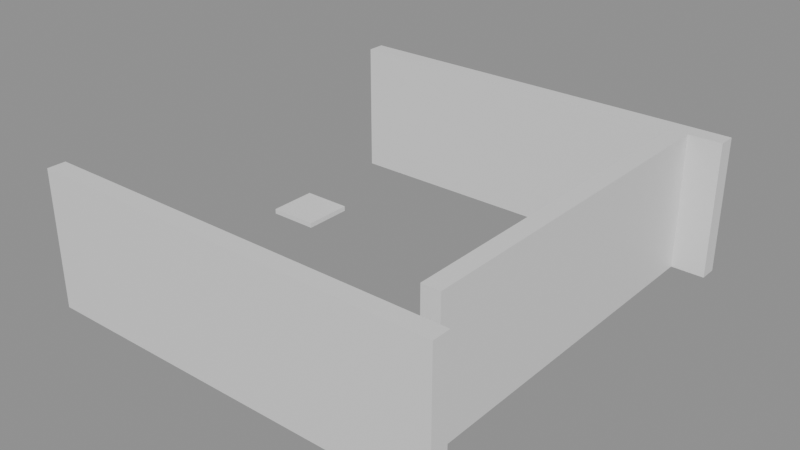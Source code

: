 # Source: building_lego.blend  (saved by Blender 5.0.119; exported with 4.5.12 LTS)
import bpy
from mathutils import Matrix  # noqa: F401  (used for matrix-valued properties, if any)

bpy.ops.wm.read_factory_settings(use_empty=True)
scene = bpy.context.scene
scene.name = 'Scene'

# ---- collections
col_01_paredes_externas = bpy.data.collections.new('01_Paredes_Externas'); scene.collection.children.link(col_01_paredes_externas)
col_02_paredes_internas = bpy.data.collections.new('02_Paredes_Internas'); scene.collection.children.link(col_02_paredes_internas)
col_03_pisos_escadas = bpy.data.collections.new('03_Pisos_Escadas'); scene.collection.children.link(col_03_pisos_escadas)
col_04_moveis_decoracoes = bpy.data.collections.new('04_Moveis_Decoracoes'); scene.collection.children.link(col_04_moveis_decoracoes)

# ---- materials (node trees are filled in below, after node groups)
mat_mat_parede_externa = bpy.data.materials.new('Mat_Parede_Externa')
mat_mat_parede_interna = bpy.data.materials.new('Mat_Parede_Interna')
mat_mat_pisos = bpy.data.materials.new('Mat_Pisos')
mat_mat_moveis = bpy.data.materials.new('Mat_Moveis')

# ---- material node trees
mat_mat_parede_externa.use_nodes = True; mat_mat_parede_externa.node_tree.nodes.clear()
_N = mat_mat_parede_externa.node_tree.nodes; _L = mat_mat_parede_externa.node_tree.links
n0 = _N.new('ShaderNodeBsdfPrincipled'); n0.name = 'BSDF - Pré-fundamentado'; n0.location = (-200, 100)
n1 = _N.new('ShaderNodeOutputMaterial'); n1.name = 'Saída de material'; n1.location = (200, 100)
_L.new(n0.outputs[0], n1.inputs[0])
n1.is_active_output = True
mat_mat_parede_interna.use_nodes = True; mat_mat_parede_interna.node_tree.nodes.clear()
_N = mat_mat_parede_interna.node_tree.nodes; _L = mat_mat_parede_interna.node_tree.links
n0 = _N.new('ShaderNodeBsdfPrincipled'); n0.name = 'BSDF - Pré-fundamentado'; n0.location = (-200, 100)
n1 = _N.new('ShaderNodeOutputMaterial'); n1.name = 'Saída de material'; n1.location = (200, 100)
_L.new(n0.outputs[0], n1.inputs[0])
n1.is_active_output = True
mat_mat_pisos.use_nodes = True; mat_mat_pisos.node_tree.nodes.clear()
_N = mat_mat_pisos.node_tree.nodes; _L = mat_mat_pisos.node_tree.links
n0 = _N.new('ShaderNodeBsdfPrincipled'); n0.name = 'BSDF - Pré-fundamentado'; n0.location = (-200, 100)
n1 = _N.new('ShaderNodeOutputMaterial'); n1.name = 'Saída de material'; n1.location = (200, 100)
_L.new(n0.outputs[0], n1.inputs[0])
n1.is_active_output = True
mat_mat_moveis.use_nodes = True; mat_mat_moveis.node_tree.nodes.clear()
_N = mat_mat_moveis.node_tree.nodes; _L = mat_mat_moveis.node_tree.links
n0 = _N.new('ShaderNodeBsdfPrincipled'); n0.name = 'BSDF - Pré-fundamentado'; n0.location = (-200, 100)
n1 = _N.new('ShaderNodeOutputMaterial'); n1.name = 'Saída de material'; n1.location = (200, 100)
_L.new(n0.outputs[0], n1.inputs[0])
n1.is_active_output = True

# ---- meshes
me_bloco_dungeon_wall_4880_2111_z0 = bpy.data.meshes.new('Bloco_dungeon_wall_4880_2111_z0')
me_bloco_dungeon_wall_4880_2111_z0.from_pydata([(-0.5, -0.175, -1.32), (0.5, -0.175, -1.32), (0.5, 0.175, -1.32), (-0.5, 0.175, -1.32), (-0.5, -0.175, 1.32), (0.5, -0.175, 1.32), (0.5, 0.175, 1.32), (-0.5, 0.175, 1.32)], [], [(0, 1, 2, 3), (4, 7, 6, 5), (0, 4, 5, 1), (2, 6, 7, 3), (0, 3, 7, 4), (1, 5, 6, 2)])
me_bloco_dungeon_wall_4880_2111_z0.materials.append(mat_mat_parede_externa)
me_bloco_dungeon_wall_4880_2111_z0.update()
me_bloco_dungeon_wall_4881_2111_z0 = bpy.data.meshes.new('Bloco_dungeon_wall_4881_2111_z0')
me_bloco_dungeon_wall_4881_2111_z0.from_pydata([(-0.5, -0.175, -1.32), (0.5, -0.175, -1.32), (0.5, 0.175, -1.32), (-0.5, 0.175, -1.32), (-0.5, -0.175, 1.32), (0.5, -0.175, 1.32), (0.5, 0.175, 1.32), (-0.5, 0.175, 1.32)], [], [(0, 1, 2, 3), (4, 7, 6, 5), (0, 4, 5, 1), (2, 6, 7, 3), (0, 3, 7, 4), (1, 5, 6, 2)])
me_bloco_dungeon_wall_4881_2111_z0.materials.append(mat_mat_parede_externa)
me_bloco_dungeon_wall_4881_2111_z0.update()
me_bloco_dungeon_wall_4882_2111_z0 = bpy.data.meshes.new('Bloco_dungeon_wall_4882_2111_z0')
me_bloco_dungeon_wall_4882_2111_z0.from_pydata([(-0.5, -0.175, -1.32), (0.5, -0.175, -1.32), (0.5, 0.175, -1.32), (-0.5, 0.175, -1.32), (-0.5, -0.175, 1.32), (0.5, -0.175, 1.32), (0.5, 0.175, 1.32), (-0.5, 0.175, 1.32)], [], [(0, 1, 2, 3), (4, 7, 6, 5), (0, 4, 5, 1), (2, 6, 7, 3), (0, 3, 7, 4), (1, 5, 6, 2)])
me_bloco_dungeon_wall_4882_2111_z0.materials.append(mat_mat_parede_externa)
me_bloco_dungeon_wall_4882_2111_z0.update()
me_bloco_dungeon_wall_4883_2111_z0 = bpy.data.meshes.new('Bloco_dungeon_wall_4883_2111_z0')
me_bloco_dungeon_wall_4883_2111_z0.from_pydata([(-0.5, -0.175, -1.32), (0.5, -0.175, -1.32), (0.5, 0.175, -1.32), (-0.5, 0.175, -1.32), (-0.5, -0.175, 1.32), (0.5, -0.175, 1.32), (0.5, 0.175, 1.32), (-0.5, 0.175, 1.32)], [], [(0, 1, 2, 3), (4, 7, 6, 5), (0, 4, 5, 1), (2, 6, 7, 3), (0, 3, 7, 4), (1, 5, 6, 2)])
me_bloco_dungeon_wall_4883_2111_z0.materials.append(mat_mat_parede_externa)
me_bloco_dungeon_wall_4883_2111_z0.update()
me_bloco_dungeon_wall_4884_2111_z0 = bpy.data.meshes.new('Bloco_dungeon_wall_4884_2111_z0')
me_bloco_dungeon_wall_4884_2111_z0.from_pydata([(-0.5, -0.175, -1.32), (0.5, -0.175, -1.32), (0.5, 0.175, -1.32), (-0.5, 0.175, -1.32), (-0.5, -0.175, 1.32), (0.5, -0.175, 1.32), (0.5, 0.175, 1.32), (-0.5, 0.175, 1.32)], [], [(0, 1, 2, 3), (4, 7, 6, 5), (0, 4, 5, 1), (2, 6, 7, 3), (0, 3, 7, 4), (1, 5, 6, 2)])
me_bloco_dungeon_wall_4884_2111_z0.materials.append(mat_mat_parede_externa)
me_bloco_dungeon_wall_4884_2111_z0.update()
me_bloco_dungeon_wall_4885_2111_z0 = bpy.data.meshes.new('Bloco_dungeon_wall_4885_2111_z0')
me_bloco_dungeon_wall_4885_2111_z0.from_pydata([(-0.5, -0.175, -1.32), (0.5, -0.175, -1.32), (0.5, 0.175, -1.32), (-0.5, 0.175, -1.32), (-0.5, -0.175, 1.32), (0.5, -0.175, 1.32), (0.5, 0.175, 1.32), (-0.5, 0.175, 1.32)], [], [(0, 1, 2, 3), (4, 7, 6, 5), (0, 4, 5, 1), (2, 6, 7, 3), (0, 3, 7, 4), (1, 5, 6, 2)])
me_bloco_dungeon_wall_4885_2111_z0.materials.append(mat_mat_parede_externa)
me_bloco_dungeon_wall_4885_2111_z0.update()
me_bloco_dungeon_wall_4886_2111_z0 = bpy.data.meshes.new('Bloco_dungeon_wall_4886_2111_z0')
me_bloco_dungeon_wall_4886_2111_z0.from_pydata([(-0.5, -0.175, -1.32), (0.5, -0.175, -1.32), (0.5, 0.175, -1.32), (-0.5, 0.175, -1.32), (-0.5, -0.175, 1.32), (0.5, -0.175, 1.32), (0.5, 0.175, 1.32), (-0.5, 0.175, 1.32)], [], [(0, 1, 2, 3), (4, 7, 6, 5), (0, 4, 5, 1), (2, 6, 7, 3), (0, 3, 7, 4), (1, 5, 6, 2)])
me_bloco_dungeon_wall_4886_2111_z0.materials.append(mat_mat_parede_externa)
me_bloco_dungeon_wall_4886_2111_z0.update()
me_bloco_dungeon_wall_4887_2111_z0 = bpy.data.meshes.new('Bloco_dungeon_wall_4887_2111_z0')
me_bloco_dungeon_wall_4887_2111_z0.from_pydata([(-0.5, -0.175, -1.32), (0.5, -0.175, -1.32), (0.5, 0.175, -1.32), (-0.5, 0.175, -1.32), (-0.5, -0.175, 1.32), (0.5, -0.175, 1.32), (0.5, 0.175, 1.32), (-0.5, 0.175, 1.32)], [], [(0, 1, 2, 3), (4, 7, 6, 5), (0, 4, 5, 1), (2, 6, 7, 3), (0, 3, 7, 4), (1, 5, 6, 2)])
me_bloco_dungeon_wall_4887_2111_z0.materials.append(mat_mat_parede_externa)
me_bloco_dungeon_wall_4887_2111_z0.update()
me_bloco_dungeon_wall_4880_2119_z0 = bpy.data.meshes.new('Bloco_dungeon_wall_4880_2119_z0')
me_bloco_dungeon_wall_4880_2119_z0.from_pydata([(-0.5, -0.175, -1.32), (0.5, -0.175, -1.32), (0.5, 0.175, -1.32), (-0.5, 0.175, -1.32), (-0.5, -0.175, 1.32), (0.5, -0.175, 1.32), (0.5, 0.175, 1.32), (-0.5, 0.175, 1.32)], [], [(0, 1, 2, 3), (4, 7, 6, 5), (0, 4, 5, 1), (2, 6, 7, 3), (0, 3, 7, 4), (1, 5, 6, 2)])
me_bloco_dungeon_wall_4880_2119_z0.materials.append(mat_mat_parede_externa)
me_bloco_dungeon_wall_4880_2119_z0.update()
me_bloco_dungeon_wall_4881_2119_z0 = bpy.data.meshes.new('Bloco_dungeon_wall_4881_2119_z0')
me_bloco_dungeon_wall_4881_2119_z0.from_pydata([(-0.5, -0.175, -1.32), (0.5, -0.175, -1.32), (0.5, 0.175, -1.32), (-0.5, 0.175, -1.32), (-0.5, -0.175, 1.32), (0.5, -0.175, 1.32), (0.5, 0.175, 1.32), (-0.5, 0.175, 1.32)], [], [(0, 1, 2, 3), (4, 7, 6, 5), (0, 4, 5, 1), (2, 6, 7, 3), (0, 3, 7, 4), (1, 5, 6, 2)])
me_bloco_dungeon_wall_4881_2119_z0.materials.append(mat_mat_parede_externa)
me_bloco_dungeon_wall_4881_2119_z0.update()
me_bloco_dungeon_wall_4882_2119_z0 = bpy.data.meshes.new('Bloco_dungeon_wall_4882_2119_z0')
me_bloco_dungeon_wall_4882_2119_z0.from_pydata([(-0.5, -0.175, -1.32), (0.5, -0.175, -1.32), (0.5, 0.175, -1.32), (-0.5, 0.175, -1.32), (-0.5, -0.175, 1.32), (0.5, -0.175, 1.32), (0.5, 0.175, 1.32), (-0.5, 0.175, 1.32)], [], [(0, 1, 2, 3), (4, 7, 6, 5), (0, 4, 5, 1), (2, 6, 7, 3), (0, 3, 7, 4), (1, 5, 6, 2)])
me_bloco_dungeon_wall_4882_2119_z0.materials.append(mat_mat_parede_externa)
me_bloco_dungeon_wall_4882_2119_z0.update()
me_bloco_dungeon_wall_4883_2119_z0 = bpy.data.meshes.new('Bloco_dungeon_wall_4883_2119_z0')
me_bloco_dungeon_wall_4883_2119_z0.from_pydata([(-0.5, -0.175, -1.32), (0.5, -0.175, -1.32), (0.5, 0.175, -1.32), (-0.5, 0.175, -1.32), (-0.5, -0.175, 1.32), (0.5, -0.175, 1.32), (0.5, 0.175, 1.32), (-0.5, 0.175, 1.32)], [], [(0, 1, 2, 3), (4, 7, 6, 5), (0, 4, 5, 1), (2, 6, 7, 3), (0, 3, 7, 4), (1, 5, 6, 2)])
me_bloco_dungeon_wall_4883_2119_z0.materials.append(mat_mat_parede_externa)
me_bloco_dungeon_wall_4883_2119_z0.update()
me_bloco_dungeon_wall_4884_2119_z0 = bpy.data.meshes.new('Bloco_dungeon_wall_4884_2119_z0')
me_bloco_dungeon_wall_4884_2119_z0.from_pydata([(-0.5, -0.175, -1.32), (0.5, -0.175, -1.32), (0.5, 0.175, -1.32), (-0.5, 0.175, -1.32), (-0.5, -0.175, 1.32), (0.5, -0.175, 1.32), (0.5, 0.175, 1.32), (-0.5, 0.175, 1.32)], [], [(0, 1, 2, 3), (4, 7, 6, 5), (0, 4, 5, 1), (2, 6, 7, 3), (0, 3, 7, 4), (1, 5, 6, 2)])
me_bloco_dungeon_wall_4884_2119_z0.materials.append(mat_mat_parede_externa)
me_bloco_dungeon_wall_4884_2119_z0.update()
me_bloco_dungeon_wall_4885_2119_z0 = bpy.data.meshes.new('Bloco_dungeon_wall_4885_2119_z0')
me_bloco_dungeon_wall_4885_2119_z0.from_pydata([(-0.5, -0.175, -1.32), (0.5, -0.175, -1.32), (0.5, 0.175, -1.32), (-0.5, 0.175, -1.32), (-0.5, -0.175, 1.32), (0.5, -0.175, 1.32), (0.5, 0.175, 1.32), (-0.5, 0.175, 1.32)], [], [(0, 1, 2, 3), (4, 7, 6, 5), (0, 4, 5, 1), (2, 6, 7, 3), (0, 3, 7, 4), (1, 5, 6, 2)])
me_bloco_dungeon_wall_4885_2119_z0.materials.append(mat_mat_parede_externa)
me_bloco_dungeon_wall_4885_2119_z0.update()
me_bloco_dungeon_wall_4886_2119_z0 = bpy.data.meshes.new('Bloco_dungeon_wall_4886_2119_z0')
me_bloco_dungeon_wall_4886_2119_z0.from_pydata([(-0.5, -0.175, -1.32), (0.5, -0.175, -1.32), (0.5, 0.175, -1.32), (-0.5, 0.175, -1.32), (-0.5, -0.175, 1.32), (0.5, -0.175, 1.32), (0.5, 0.175, 1.32), (-0.5, 0.175, 1.32)], [], [(0, 1, 2, 3), (4, 7, 6, 5), (0, 4, 5, 1), (2, 6, 7, 3), (0, 3, 7, 4), (1, 5, 6, 2)])
me_bloco_dungeon_wall_4886_2119_z0.materials.append(mat_mat_parede_externa)
me_bloco_dungeon_wall_4886_2119_z0.update()
me_bloco_dungeon_wall_4887_2119_z0 = bpy.data.meshes.new('Bloco_dungeon_wall_4887_2119_z0')
me_bloco_dungeon_wall_4887_2119_z0.from_pydata([(-0.5, -0.175, -1.32), (0.5, -0.175, -1.32), (0.5, 0.175, -1.32), (-0.5, 0.175, -1.32), (-0.5, -0.175, 1.32), (0.5, -0.175, 1.32), (0.5, 0.175, 1.32), (-0.5, 0.175, 1.32)], [], [(0, 1, 2, 3), (4, 7, 6, 5), (0, 4, 5, 1), (2, 6, 7, 3), (0, 3, 7, 4), (1, 5, 6, 2)])
me_bloco_dungeon_wall_4887_2119_z0.materials.append(mat_mat_parede_externa)
me_bloco_dungeon_wall_4887_2119_z0.update()
me_bloco_dungeon_wall_4887_2112_z0 = bpy.data.meshes.new('Bloco_dungeon_wall_4887_2112_z0')
me_bloco_dungeon_wall_4887_2112_z0.from_pydata([(-0.175, -0.5, -1.32), (0.175, -0.5, -1.32), (0.175, 0.5, -1.32), (-0.175, 0.5, -1.32), (-0.175, -0.5, 1.32), (0.175, -0.5, 1.32), (0.175, 0.5, 1.32), (-0.175, 0.5, 1.32)], [], [(0, 1, 2, 3), (4, 7, 6, 5), (0, 4, 5, 1), (2, 6, 7, 3), (0, 3, 7, 4), (1, 5, 6, 2)])
me_bloco_dungeon_wall_4887_2112_z0.materials.append(mat_mat_parede_externa)
me_bloco_dungeon_wall_4887_2112_z0.update()
me_bloco_dungeon_wall_4887_2113_z0 = bpy.data.meshes.new('Bloco_dungeon_wall_4887_2113_z0')
me_bloco_dungeon_wall_4887_2113_z0.from_pydata([(-0.175, -0.5, -1.32), (0.175, -0.5, -1.32), (0.175, 0.5, -1.32), (-0.175, 0.5, -1.32), (-0.175, -0.5, 1.32), (0.175, -0.5, 1.32), (0.175, 0.5, 1.32), (-0.175, 0.5, 1.32)], [], [(0, 1, 2, 3), (4, 7, 6, 5), (0, 4, 5, 1), (2, 6, 7, 3), (0, 3, 7, 4), (1, 5, 6, 2)])
me_bloco_dungeon_wall_4887_2113_z0.materials.append(mat_mat_parede_externa)
me_bloco_dungeon_wall_4887_2113_z0.update()
me_bloco_dungeon_wall_4887_2114_z0 = bpy.data.meshes.new('Bloco_dungeon_wall_4887_2114_z0')
me_bloco_dungeon_wall_4887_2114_z0.from_pydata([(-0.175, -0.5, -1.32), (0.175, -0.5, -1.32), (0.175, 0.5, -1.32), (-0.175, 0.5, -1.32), (-0.175, -0.5, 1.32), (0.175, -0.5, 1.32), (0.175, 0.5, 1.32), (-0.175, 0.5, 1.32)], [], [(0, 1, 2, 3), (4, 7, 6, 5), (0, 4, 5, 1), (2, 6, 7, 3), (0, 3, 7, 4), (1, 5, 6, 2)])
me_bloco_dungeon_wall_4887_2114_z0.materials.append(mat_mat_parede_externa)
me_bloco_dungeon_wall_4887_2114_z0.update()
me_bloco_dungeon_wall_4887_2115_z0 = bpy.data.meshes.new('Bloco_dungeon_wall_4887_2115_z0')
me_bloco_dungeon_wall_4887_2115_z0.from_pydata([(-0.175, -0.5, -1.32), (0.175, -0.5, -1.32), (0.175, 0.5, -1.32), (-0.175, 0.5, -1.32), (-0.175, -0.5, 1.32), (0.175, -0.5, 1.32), (0.175, 0.5, 1.32), (-0.175, 0.5, 1.32)], [], [(0, 1, 2, 3), (4, 7, 6, 5), (0, 4, 5, 1), (2, 6, 7, 3), (0, 3, 7, 4), (1, 5, 6, 2)])
me_bloco_dungeon_wall_4887_2115_z0.materials.append(mat_mat_parede_externa)
me_bloco_dungeon_wall_4887_2115_z0.update()
me_bloco_dungeon_wall_4887_2116_z0 = bpy.data.meshes.new('Bloco_dungeon_wall_4887_2116_z0')
me_bloco_dungeon_wall_4887_2116_z0.from_pydata([(-0.175, -0.5, -1.32), (0.175, -0.5, -1.32), (0.175, 0.5, -1.32), (-0.175, 0.5, -1.32), (-0.175, -0.5, 1.32), (0.175, -0.5, 1.32), (0.175, 0.5, 1.32), (-0.175, 0.5, 1.32)], [], [(0, 1, 2, 3), (4, 7, 6, 5), (0, 4, 5, 1), (2, 6, 7, 3), (0, 3, 7, 4), (1, 5, 6, 2)])
me_bloco_dungeon_wall_4887_2116_z0.materials.append(mat_mat_parede_externa)
me_bloco_dungeon_wall_4887_2116_z0.update()
me_bloco_dungeon_wall_4887_2117_z0 = bpy.data.meshes.new('Bloco_dungeon_wall_4887_2117_z0')
me_bloco_dungeon_wall_4887_2117_z0.from_pydata([(-0.175, -0.5, -1.32), (0.175, -0.5, -1.32), (0.175, 0.5, -1.32), (-0.175, 0.5, -1.32), (-0.175, -0.5, 1.32), (0.175, -0.5, 1.32), (0.175, 0.5, 1.32), (-0.175, 0.5, 1.32)], [], [(0, 1, 2, 3), (4, 7, 6, 5), (0, 4, 5, 1), (2, 6, 7, 3), (0, 3, 7, 4), (1, 5, 6, 2)])
me_bloco_dungeon_wall_4887_2117_z0.materials.append(mat_mat_parede_externa)
me_bloco_dungeon_wall_4887_2117_z0.update()
me_bloco_dungeon_wall_4887_2118_z0 = bpy.data.meshes.new('Bloco_dungeon_wall_4887_2118_z0')
me_bloco_dungeon_wall_4887_2118_z0.from_pydata([(-0.175, -0.5, -1.32), (0.175, -0.5, -1.32), (0.175, 0.5, -1.32), (-0.175, 0.5, -1.32), (-0.175, -0.5, 1.32), (0.175, -0.5, 1.32), (0.175, 0.5, 1.32), (-0.175, 0.5, 1.32)], [], [(0, 1, 2, 3), (4, 7, 6, 5), (0, 4, 5, 1), (2, 6, 7, 3), (0, 3, 7, 4), (1, 5, 6, 2)])
me_bloco_dungeon_wall_4887_2118_z0.materials.append(mat_mat_parede_externa)
me_bloco_dungeon_wall_4887_2118_z0.update()
me_bloco_shackles_4885_2112_z9 = bpy.data.meshes.new('Bloco_shackles_4885_2112_z9')
me_bloco_shackles_4885_2112_z9.from_pydata([(-0.5, -0.175, -0.18), (0.5, -0.175, -0.18), (0.5, 0.175, -0.18), (-0.5, 0.175, -0.18), (-0.5, -0.175, 0.18), (0.5, -0.175, 0.18), (0.5, 0.175, 0.18), (-0.5, 0.175, 0.18)], [], [(0, 1, 2, 3), (4, 7, 6, 5), (0, 4, 5, 1), (2, 6, 7, 3), (0, 3, 7, 4), (1, 5, 6, 2)])
me_bloco_shackles_4885_2112_z9.materials.append(mat_mat_parede_interna)
me_bloco_shackles_4885_2112_z9.update()
me_piso_floor_spikes_4880_2116_z0 = bpy.data.meshes.new('Piso_floor_spikes_4880_2116_z0')
me_piso_floor_spikes_4880_2116_z0.from_pydata([(-0.5, -0.5, -0.05), (0.5, -0.5, -0.05), (0.5, 0.5, -0.05), (-0.5, 0.5, -0.05), (-0.5, -0.5, 0.05), (0.5, -0.5, 0.05), (0.5, 0.5, 0.05), (-0.5, 0.5, 0.05)], [], [(0, 1, 2, 3), (4, 7, 6, 5), (0, 4, 5, 1), (2, 6, 7, 3), (0, 3, 7, 4), (1, 5, 6, 2)])
me_piso_floor_spikes_4880_2116_z0.materials.append(mat_mat_pisos)
me_piso_floor_spikes_4880_2116_z0.update()
me_movel_skeleton_with_meat_4883_2112_z0 = bpy.data.meshes.new('Movel_skeleton_with_meat_4883_2112_z0')
me_movel_skeleton_with_meat_4883_2112_z0.from_pydata([(-0.4, -0.4, -0.3), (0.4, -0.4, -0.3), (0.4, 0.4, -0.3), (-0.4, 0.4, -0.3), (-0.4, -0.4, 0.3), (0.4, -0.4, 0.3), (0.4, 0.4, 0.3), (-0.4, 0.4, 0.3)], [], [(0, 1, 2, 3), (4, 7, 6, 5), (0, 4, 5, 1), (2, 6, 7, 3), (0, 3, 7, 4), (1, 5, 6, 2)])
me_movel_skeleton_with_meat_4883_2112_z0.materials.append(mat_mat_moveis)
me_movel_skeleton_with_meat_4883_2112_z0.update()
me_movel_pile_of_garbage_4884_2112_z0 = bpy.data.meshes.new('Movel_pile_of_garbage_4884_2112_z0')
me_movel_pile_of_garbage_4884_2112_z0.from_pydata([(-0.4, -0.4, -0.06), (0.4, -0.4, -0.06), (0.4, 0.4, -0.06), (-0.4, 0.4, -0.06), (-0.4, -0.4, 0.06), (0.4, -0.4, 0.06), (0.4, 0.4, 0.06), (-0.4, 0.4, 0.06)], [], [(0, 1, 2, 3), (4, 7, 6, 5), (0, 4, 5, 1), (2, 6, 7, 3), (0, 3, 7, 4), (1, 5, 6, 2)])
me_movel_pile_of_garbage_4884_2112_z0.materials.append(mat_mat_moveis)
me_movel_pile_of_garbage_4884_2112_z0.update()
me_movel_garbage_4881_2113_z0 = bpy.data.meshes.new('Movel_garbage_4881_2113_z0')
me_movel_garbage_4881_2113_z0.from_pydata([(-0.4, -0.4, -0.06), (0.4, -0.4, -0.06), (0.4, 0.4, -0.06), (-0.4, 0.4, -0.06), (-0.4, -0.4, 0.06), (0.4, -0.4, 0.06), (0.4, 0.4, 0.06), (-0.4, 0.4, 0.06)], [], [(0, 1, 2, 3), (4, 7, 6, 5), (0, 4, 5, 1), (2, 6, 7, 3), (0, 3, 7, 4), (1, 5, 6, 2)])
me_movel_garbage_4881_2113_z0.materials.append(mat_mat_moveis)
me_movel_garbage_4881_2113_z0.update()
me_movel_garbage_4882_2113_z0 = bpy.data.meshes.new('Movel_garbage_4882_2113_z0')
me_movel_garbage_4882_2113_z0.from_pydata([(-0.4, -0.4, -0.06), (0.4, -0.4, -0.06), (0.4, 0.4, -0.06), (-0.4, 0.4, -0.06), (-0.4, -0.4, 0.06), (0.4, -0.4, 0.06), (0.4, 0.4, 0.06), (-0.4, 0.4, 0.06)], [], [(0, 1, 2, 3), (4, 7, 6, 5), (0, 4, 5, 1), (2, 6, 7, 3), (0, 3, 7, 4), (1, 5, 6, 2)])
me_movel_garbage_4882_2113_z0.materials.append(mat_mat_moveis)
me_movel_garbage_4882_2113_z0.update()
me_movel_garbage_4884_2113_z0 = bpy.data.meshes.new('Movel_garbage_4884_2113_z0')
me_movel_garbage_4884_2113_z0.from_pydata([(-0.4, -0.4, -0.06), (0.4, -0.4, -0.06), (0.4, 0.4, -0.06), (-0.4, 0.4, -0.06), (-0.4, -0.4, 0.06), (0.4, -0.4, 0.06), (0.4, 0.4, 0.06), (-0.4, 0.4, 0.06)], [], [(0, 1, 2, 3), (4, 7, 6, 5), (0, 4, 5, 1), (2, 6, 7, 3), (0, 3, 7, 4), (1, 5, 6, 2)])
me_movel_garbage_4884_2113_z0.materials.append(mat_mat_moveis)
me_movel_garbage_4884_2113_z0.update()
me_movel_garbage_4885_2113_z0 = bpy.data.meshes.new('Movel_garbage_4885_2113_z0')
me_movel_garbage_4885_2113_z0.from_pydata([(-0.4, -0.4, -0.06), (0.4, -0.4, -0.06), (0.4, 0.4, -0.06), (-0.4, 0.4, -0.06), (-0.4, -0.4, 0.06), (0.4, -0.4, 0.06), (0.4, 0.4, 0.06), (-0.4, 0.4, 0.06)], [], [(0, 1, 2, 3), (4, 7, 6, 5), (0, 4, 5, 1), (2, 6, 7, 3), (0, 3, 7, 4), (1, 5, 6, 2)])
me_movel_garbage_4885_2113_z0.materials.append(mat_mat_moveis)
me_movel_garbage_4885_2113_z0.update()

# ---- objects
ob_parede_externa_norte_y2111_x4880_4887 = bpy.data.objects.new('Parede_Externa_Norte_Y2111_X4880_4887', None)
ob_bloco_dungeon_wall_4880_2111_z0 = bpy.data.objects.new('Bloco_dungeon_wall_4880_2111_z0', me_bloco_dungeon_wall_4880_2111_z0)
ob_bloco_dungeon_wall_4881_2111_z0 = bpy.data.objects.new('Bloco_dungeon_wall_4881_2111_z0', me_bloco_dungeon_wall_4881_2111_z0)
ob_bloco_dungeon_wall_4882_2111_z0 = bpy.data.objects.new('Bloco_dungeon_wall_4882_2111_z0', me_bloco_dungeon_wall_4882_2111_z0)
ob_bloco_dungeon_wall_4883_2111_z0 = bpy.data.objects.new('Bloco_dungeon_wall_4883_2111_z0', me_bloco_dungeon_wall_4883_2111_z0)
ob_bloco_dungeon_wall_4884_2111_z0 = bpy.data.objects.new('Bloco_dungeon_wall_4884_2111_z0', me_bloco_dungeon_wall_4884_2111_z0)
ob_bloco_dungeon_wall_4885_2111_z0 = bpy.data.objects.new('Bloco_dungeon_wall_4885_2111_z0', me_bloco_dungeon_wall_4885_2111_z0)
ob_bloco_dungeon_wall_4886_2111_z0 = bpy.data.objects.new('Bloco_dungeon_wall_4886_2111_z0', me_bloco_dungeon_wall_4886_2111_z0)
ob_bloco_dungeon_wall_4887_2111_z0 = bpy.data.objects.new('Bloco_dungeon_wall_4887_2111_z0', me_bloco_dungeon_wall_4887_2111_z0)
ob_parede_externa_sul_y2119_x4880_4887 = bpy.data.objects.new('Parede_Externa_Sul_Y2119_X4880_4887', None)
ob_bloco_dungeon_wall_4880_2119_z0 = bpy.data.objects.new('Bloco_dungeon_wall_4880_2119_z0', me_bloco_dungeon_wall_4880_2119_z0)
ob_bloco_dungeon_wall_4881_2119_z0 = bpy.data.objects.new('Bloco_dungeon_wall_4881_2119_z0', me_bloco_dungeon_wall_4881_2119_z0)
ob_bloco_dungeon_wall_4882_2119_z0 = bpy.data.objects.new('Bloco_dungeon_wall_4882_2119_z0', me_bloco_dungeon_wall_4882_2119_z0)
ob_bloco_dungeon_wall_4883_2119_z0 = bpy.data.objects.new('Bloco_dungeon_wall_4883_2119_z0', me_bloco_dungeon_wall_4883_2119_z0)
ob_bloco_dungeon_wall_4884_2119_z0 = bpy.data.objects.new('Bloco_dungeon_wall_4884_2119_z0', me_bloco_dungeon_wall_4884_2119_z0)
ob_bloco_dungeon_wall_4885_2119_z0 = bpy.data.objects.new('Bloco_dungeon_wall_4885_2119_z0', me_bloco_dungeon_wall_4885_2119_z0)
ob_bloco_dungeon_wall_4886_2119_z0 = bpy.data.objects.new('Bloco_dungeon_wall_4886_2119_z0', me_bloco_dungeon_wall_4886_2119_z0)
ob_bloco_dungeon_wall_4887_2119_z0 = bpy.data.objects.new('Bloco_dungeon_wall_4887_2119_z0', me_bloco_dungeon_wall_4887_2119_z0)
ob_parede_externa_leste_x4887_y2112_2118 = bpy.data.objects.new('Parede_Externa_Leste_X4887_Y2112_2118', None)
ob_bloco_dungeon_wall_4887_2112_z0 = bpy.data.objects.new('Bloco_dungeon_wall_4887_2112_z0', me_bloco_dungeon_wall_4887_2112_z0)
ob_bloco_dungeon_wall_4887_2113_z0 = bpy.data.objects.new('Bloco_dungeon_wall_4887_2113_z0', me_bloco_dungeon_wall_4887_2113_z0)
ob_bloco_dungeon_wall_4887_2114_z0 = bpy.data.objects.new('Bloco_dungeon_wall_4887_2114_z0', me_bloco_dungeon_wall_4887_2114_z0)
ob_bloco_dungeon_wall_4887_2115_z0 = bpy.data.objects.new('Bloco_dungeon_wall_4887_2115_z0', me_bloco_dungeon_wall_4887_2115_z0)
ob_bloco_dungeon_wall_4887_2116_z0 = bpy.data.objects.new('Bloco_dungeon_wall_4887_2116_z0', me_bloco_dungeon_wall_4887_2116_z0)
ob_bloco_dungeon_wall_4887_2117_z0 = bpy.data.objects.new('Bloco_dungeon_wall_4887_2117_z0', me_bloco_dungeon_wall_4887_2117_z0)
ob_bloco_dungeon_wall_4887_2118_z0 = bpy.data.objects.new('Bloco_dungeon_wall_4887_2118_z0', me_bloco_dungeon_wall_4887_2118_z0)
ob_parede_interna_ew_02_y2112_x4885_4885 = bpy.data.objects.new('Parede_Interna_EW_02_Y2112_X4885_4885', None)
ob_bloco_shackles_4885_2112_z9 = bpy.data.objects.new('Bloco_shackles_4885_2112_z9', me_bloco_shackles_4885_2112_z9)
ob_pisos_lajes = bpy.data.objects.new('Pisos_Lajes', None)
ob_piso_floor_spikes_4880_2116_z0 = bpy.data.objects.new('Piso_floor_spikes_4880_2116_z0', me_piso_floor_spikes_4880_2116_z0)
ob_moveis_decoracoes = bpy.data.objects.new('Moveis_Decoracoes', None)
ob_movel_skeleton_with_meat_4883_2112_z0 = bpy.data.objects.new('Movel_skeleton_with_meat_4883_2112_z0', me_movel_skeleton_with_meat_4883_2112_z0)
ob_movel_pile_of_garbage_4884_2112_z0 = bpy.data.objects.new('Movel_pile_of_garbage_4884_2112_z0', me_movel_pile_of_garbage_4884_2112_z0)
ob_movel_garbage_4881_2113_z0 = bpy.data.objects.new('Movel_garbage_4881_2113_z0', me_movel_garbage_4881_2113_z0)
ob_movel_garbage_4882_2113_z0 = bpy.data.objects.new('Movel_garbage_4882_2113_z0', me_movel_garbage_4882_2113_z0)
ob_movel_garbage_4884_2113_z0 = bpy.data.objects.new('Movel_garbage_4884_2113_z0', me_movel_garbage_4884_2113_z0)
ob_movel_garbage_4885_2113_z0 = bpy.data.objects.new('Movel_garbage_4885_2113_z0', me_movel_garbage_4885_2113_z0)

# ---- transforms, parenting, visibility, modifiers, constraints
ob_parede_externa_norte_y2111_x4880_4887.location = (0.0, -4.0, 0.0)
ob_parede_externa_norte_y2111_x4880_4887.empty_display_type = 'CUBE'
ob_bloco_dungeon_wall_4880_2111_z0.parent = ob_parede_externa_norte_y2111_x4880_4887
ob_bloco_dungeon_wall_4880_2111_z0.matrix_parent_inverse = Matrix(((1.0, -0.0, 0.0, -0.0), (-0.0, 1.0, -0.0, 4.0), (0.0, -0.0, 1.0, -0.0), (-0.0, 0.0, -0.0, 1.0)))
ob_bloco_dungeon_wall_4880_2111_z0.location = (-3.5, -4.325, 1.32)
ob_bloco_dungeon_wall_4881_2111_z0.parent = ob_parede_externa_norte_y2111_x4880_4887
ob_bloco_dungeon_wall_4881_2111_z0.matrix_parent_inverse = Matrix(((1.0, -0.0, 0.0, -0.0), (-0.0, 1.0, -0.0, 4.0), (0.0, -0.0, 1.0, -0.0), (-0.0, 0.0, -0.0, 1.0)))
ob_bloco_dungeon_wall_4881_2111_z0.location = (-2.5, -4.325, 1.32)
ob_bloco_dungeon_wall_4882_2111_z0.parent = ob_parede_externa_norte_y2111_x4880_4887
ob_bloco_dungeon_wall_4882_2111_z0.matrix_parent_inverse = Matrix(((1.0, -0.0, 0.0, -0.0), (-0.0, 1.0, -0.0, 4.0), (0.0, -0.0, 1.0, -0.0), (-0.0, 0.0, -0.0, 1.0)))
ob_bloco_dungeon_wall_4882_2111_z0.location = (-1.5, -4.325, 1.32)
ob_bloco_dungeon_wall_4883_2111_z0.parent = ob_parede_externa_norte_y2111_x4880_4887
ob_bloco_dungeon_wall_4883_2111_z0.matrix_parent_inverse = Matrix(((1.0, -0.0, 0.0, -0.0), (-0.0, 1.0, -0.0, 4.0), (0.0, -0.0, 1.0, -0.0), (-0.0, 0.0, -0.0, 1.0)))
ob_bloco_dungeon_wall_4883_2111_z0.location = (-0.5, -4.325, 1.32)
ob_bloco_dungeon_wall_4884_2111_z0.parent = ob_parede_externa_norte_y2111_x4880_4887
ob_bloco_dungeon_wall_4884_2111_z0.matrix_parent_inverse = Matrix(((1.0, -0.0, 0.0, -0.0), (-0.0, 1.0, -0.0, 4.0), (0.0, -0.0, 1.0, -0.0), (-0.0, 0.0, -0.0, 1.0)))
ob_bloco_dungeon_wall_4884_2111_z0.location = (0.5, -4.325, 1.32)
ob_bloco_dungeon_wall_4885_2111_z0.parent = ob_parede_externa_norte_y2111_x4880_4887
ob_bloco_dungeon_wall_4885_2111_z0.matrix_parent_inverse = Matrix(((1.0, -0.0, 0.0, -0.0), (-0.0, 1.0, -0.0, 4.0), (0.0, -0.0, 1.0, -0.0), (-0.0, 0.0, -0.0, 1.0)))
ob_bloco_dungeon_wall_4885_2111_z0.location = (1.5, -4.325, 1.32)
ob_bloco_dungeon_wall_4886_2111_z0.parent = ob_parede_externa_norte_y2111_x4880_4887
ob_bloco_dungeon_wall_4886_2111_z0.matrix_parent_inverse = Matrix(((1.0, -0.0, 0.0, -0.0), (-0.0, 1.0, -0.0, 4.0), (0.0, -0.0, 1.0, -0.0), (-0.0, 0.0, -0.0, 1.0)))
ob_bloco_dungeon_wall_4886_2111_z0.location = (2.5, -4.325, 1.32)
ob_bloco_dungeon_wall_4887_2111_z0.parent = ob_parede_externa_norte_y2111_x4880_4887
ob_bloco_dungeon_wall_4887_2111_z0.matrix_parent_inverse = Matrix(((1.0, -0.0, 0.0, -0.0), (-0.0, 1.0, -0.0, 4.0), (0.0, -0.0, 1.0, -0.0), (-0.0, 0.0, -0.0, 1.0)))
ob_bloco_dungeon_wall_4887_2111_z0.location = (3.5, -4.325, 1.32)
ob_parede_externa_sul_y2119_x4880_4887.location = (0.0, 4.0, 0.0)
ob_parede_externa_sul_y2119_x4880_4887.empty_display_type = 'CUBE'
ob_bloco_dungeon_wall_4880_2119_z0.parent = ob_parede_externa_sul_y2119_x4880_4887
ob_bloco_dungeon_wall_4880_2119_z0.matrix_parent_inverse = Matrix(((1.0, -0.0, 0.0, -0.0), (-0.0, 1.0, -0.0, -4.0), (0.0, -0.0, 1.0, -0.0), (-0.0, 0.0, -0.0, 1.0)))
ob_bloco_dungeon_wall_4880_2119_z0.location = (-3.5, 3.675, 1.32)
ob_bloco_dungeon_wall_4881_2119_z0.parent = ob_parede_externa_sul_y2119_x4880_4887
ob_bloco_dungeon_wall_4881_2119_z0.matrix_parent_inverse = Matrix(((1.0, -0.0, 0.0, -0.0), (-0.0, 1.0, -0.0, -4.0), (0.0, -0.0, 1.0, -0.0), (-0.0, 0.0, -0.0, 1.0)))
ob_bloco_dungeon_wall_4881_2119_z0.location = (-2.5, 3.675, 1.32)
ob_bloco_dungeon_wall_4882_2119_z0.parent = ob_parede_externa_sul_y2119_x4880_4887
ob_bloco_dungeon_wall_4882_2119_z0.matrix_parent_inverse = Matrix(((1.0, -0.0, 0.0, -0.0), (-0.0, 1.0, -0.0, -4.0), (0.0, -0.0, 1.0, -0.0), (-0.0, 0.0, -0.0, 1.0)))
ob_bloco_dungeon_wall_4882_2119_z0.location = (-1.5, 3.675, 1.32)
ob_bloco_dungeon_wall_4883_2119_z0.parent = ob_parede_externa_sul_y2119_x4880_4887
ob_bloco_dungeon_wall_4883_2119_z0.matrix_parent_inverse = Matrix(((1.0, -0.0, 0.0, -0.0), (-0.0, 1.0, -0.0, -4.0), (0.0, -0.0, 1.0, -0.0), (-0.0, 0.0, -0.0, 1.0)))
ob_bloco_dungeon_wall_4883_2119_z0.location = (-0.5, 3.675, 1.32)
ob_bloco_dungeon_wall_4884_2119_z0.parent = ob_parede_externa_sul_y2119_x4880_4887
ob_bloco_dungeon_wall_4884_2119_z0.matrix_parent_inverse = Matrix(((1.0, -0.0, 0.0, -0.0), (-0.0, 1.0, -0.0, -4.0), (0.0, -0.0, 1.0, -0.0), (-0.0, 0.0, -0.0, 1.0)))
ob_bloco_dungeon_wall_4884_2119_z0.location = (0.5, 3.675, 1.32)
ob_bloco_dungeon_wall_4885_2119_z0.parent = ob_parede_externa_sul_y2119_x4880_4887
ob_bloco_dungeon_wall_4885_2119_z0.matrix_parent_inverse = Matrix(((1.0, -0.0, 0.0, -0.0), (-0.0, 1.0, -0.0, -4.0), (0.0, -0.0, 1.0, -0.0), (-0.0, 0.0, -0.0, 1.0)))
ob_bloco_dungeon_wall_4885_2119_z0.location = (1.5, 3.675, 1.32)
ob_bloco_dungeon_wall_4886_2119_z0.parent = ob_parede_externa_sul_y2119_x4880_4887
ob_bloco_dungeon_wall_4886_2119_z0.matrix_parent_inverse = Matrix(((1.0, -0.0, 0.0, -0.0), (-0.0, 1.0, -0.0, -4.0), (0.0, -0.0, 1.0, -0.0), (-0.0, 0.0, -0.0, 1.0)))
ob_bloco_dungeon_wall_4886_2119_z0.location = (2.5, 3.675, 1.32)
ob_bloco_dungeon_wall_4887_2119_z0.parent = ob_parede_externa_sul_y2119_x4880_4887
ob_bloco_dungeon_wall_4887_2119_z0.matrix_parent_inverse = Matrix(((1.0, -0.0, 0.0, -0.0), (-0.0, 1.0, -0.0, -4.0), (0.0, -0.0, 1.0, -0.0), (-0.0, 0.0, -0.0, 1.0)))
ob_bloco_dungeon_wall_4887_2119_z0.location = (3.5, 3.675, 1.32)
ob_parede_externa_leste_x4887_y2112_2118.location = (3.5, 0.0, 0.0)
ob_parede_externa_leste_x4887_y2112_2118.empty_display_type = 'CUBE'
ob_bloco_dungeon_wall_4887_2112_z0.parent = ob_parede_externa_leste_x4887_y2112_2118
ob_bloco_dungeon_wall_4887_2112_z0.matrix_parent_inverse = Matrix(((1.0, -0.0, 0.0, -3.5), (-0.0, 1.0, -0.0, 0.0), (0.0, -0.0, 1.0, -0.0), (-0.0, 0.0, -0.0, 1.0)))
ob_bloco_dungeon_wall_4887_2112_z0.location = (3.175, -3.0, 1.32)
ob_bloco_dungeon_wall_4887_2113_z0.parent = ob_parede_externa_leste_x4887_y2112_2118
ob_bloco_dungeon_wall_4887_2113_z0.matrix_parent_inverse = Matrix(((1.0, -0.0, 0.0, -3.5), (-0.0, 1.0, -0.0, 0.0), (0.0, -0.0, 1.0, -0.0), (-0.0, 0.0, -0.0, 1.0)))
ob_bloco_dungeon_wall_4887_2113_z0.location = (3.175, -2.0, 1.32)
ob_bloco_dungeon_wall_4887_2114_z0.parent = ob_parede_externa_leste_x4887_y2112_2118
ob_bloco_dungeon_wall_4887_2114_z0.matrix_parent_inverse = Matrix(((1.0, -0.0, 0.0, -3.5), (-0.0, 1.0, -0.0, 0.0), (0.0, -0.0, 1.0, -0.0), (-0.0, 0.0, -0.0, 1.0)))
ob_bloco_dungeon_wall_4887_2114_z0.location = (3.175, -1.0, 1.32)
ob_bloco_dungeon_wall_4887_2115_z0.parent = ob_parede_externa_leste_x4887_y2112_2118
ob_bloco_dungeon_wall_4887_2115_z0.matrix_parent_inverse = Matrix(((1.0, -0.0, 0.0, -3.5), (-0.0, 1.0, -0.0, 0.0), (0.0, -0.0, 1.0, -0.0), (-0.0, 0.0, -0.0, 1.0)))
ob_bloco_dungeon_wall_4887_2115_z0.location = (3.175, 0.0, 1.32)
ob_bloco_dungeon_wall_4887_2116_z0.parent = ob_parede_externa_leste_x4887_y2112_2118
ob_bloco_dungeon_wall_4887_2116_z0.matrix_parent_inverse = Matrix(((1.0, -0.0, 0.0, -3.5), (-0.0, 1.0, -0.0, 0.0), (0.0, -0.0, 1.0, -0.0), (-0.0, 0.0, -0.0, 1.0)))
ob_bloco_dungeon_wall_4887_2116_z0.location = (3.175, 1.0, 1.32)
ob_bloco_dungeon_wall_4887_2117_z0.parent = ob_parede_externa_leste_x4887_y2112_2118
ob_bloco_dungeon_wall_4887_2117_z0.matrix_parent_inverse = Matrix(((1.0, -0.0, 0.0, -3.5), (-0.0, 1.0, -0.0, 0.0), (0.0, -0.0, 1.0, -0.0), (-0.0, 0.0, -0.0, 1.0)))
ob_bloco_dungeon_wall_4887_2117_z0.location = (3.175, 2.0, 1.32)
ob_bloco_dungeon_wall_4887_2118_z0.parent = ob_parede_externa_leste_x4887_y2112_2118
ob_bloco_dungeon_wall_4887_2118_z0.matrix_parent_inverse = Matrix(((1.0, -0.0, 0.0, -3.5), (-0.0, 1.0, -0.0, 0.0), (0.0, -0.0, 1.0, -0.0), (-0.0, 0.0, -0.0, 1.0)))
ob_bloco_dungeon_wall_4887_2118_z0.location = (3.175, 3.0, 1.32)
ob_parede_interna_ew_02_y2112_x4885_4885.location = (1.5, -3.0, 1.08)
ob_parede_interna_ew_02_y2112_x4885_4885.empty_display_type = 'CUBE'
ob_bloco_shackles_4885_2112_z9.parent = ob_parede_interna_ew_02_y2112_x4885_4885
ob_bloco_shackles_4885_2112_z9.matrix_parent_inverse = Matrix(((1.0, -0.0, 0.0, -1.5), (-0.0, 1.0, -0.0, 3.0), (0.0, -0.0, 1.0, -1.08), (-0.0, 0.0, -0.0, 1.0)))
ob_bloco_shackles_4885_2112_z9.location = (1.5, -3.325, 1.26)
ob_pisos_lajes.location = (0.0, 0.0, 0.0)
ob_pisos_lajes.empty_display_type = 'CUBE'
ob_piso_floor_spikes_4880_2116_z0.parent = ob_pisos_lajes
ob_piso_floor_spikes_4880_2116_z0.location = (-3.5, 1.0, -0.05)
ob_moveis_decoracoes.location = (0.0, 0.0, 0.0)
ob_moveis_decoracoes.empty_display_type = 'CUBE'
ob_movel_skeleton_with_meat_4883_2112_z0.parent = ob_moveis_decoracoes
ob_movel_skeleton_with_meat_4883_2112_z0.location = (-0.5, -3.0, 0.3)
ob_movel_pile_of_garbage_4884_2112_z0.parent = ob_moveis_decoracoes
ob_movel_pile_of_garbage_4884_2112_z0.location = (0.5, -3.0, 0.06)
ob_movel_garbage_4881_2113_z0.parent = ob_moveis_decoracoes
ob_movel_garbage_4881_2113_z0.location = (-2.5, -2.0, 0.06)
ob_movel_garbage_4882_2113_z0.parent = ob_moveis_decoracoes
ob_movel_garbage_4882_2113_z0.location = (-1.5, -2.0, 0.06)
ob_movel_garbage_4884_2113_z0.parent = ob_moveis_decoracoes
ob_movel_garbage_4884_2113_z0.location = (0.5, -2.0, 0.06)
ob_movel_garbage_4885_2113_z0.parent = ob_moveis_decoracoes
ob_movel_garbage_4885_2113_z0.location = (1.5, -2.0, 0.06)

# ---- collection membership
col_01_paredes_externas.objects.link(ob_parede_externa_norte_y2111_x4880_4887)
col_01_paredes_externas.objects.link(ob_bloco_dungeon_wall_4880_2111_z0)
col_01_paredes_externas.objects.link(ob_bloco_dungeon_wall_4881_2111_z0)
col_01_paredes_externas.objects.link(ob_bloco_dungeon_wall_4882_2111_z0)
col_01_paredes_externas.objects.link(ob_bloco_dungeon_wall_4883_2111_z0)
col_01_paredes_externas.objects.link(ob_bloco_dungeon_wall_4884_2111_z0)
col_01_paredes_externas.objects.link(ob_bloco_dungeon_wall_4885_2111_z0)
col_01_paredes_externas.objects.link(ob_bloco_dungeon_wall_4886_2111_z0)
col_01_paredes_externas.objects.link(ob_bloco_dungeon_wall_4887_2111_z0)
col_01_paredes_externas.objects.link(ob_parede_externa_sul_y2119_x4880_4887)
col_01_paredes_externas.objects.link(ob_bloco_dungeon_wall_4880_2119_z0)
col_01_paredes_externas.objects.link(ob_bloco_dungeon_wall_4881_2119_z0)
col_01_paredes_externas.objects.link(ob_bloco_dungeon_wall_4882_2119_z0)
col_01_paredes_externas.objects.link(ob_bloco_dungeon_wall_4883_2119_z0)
col_01_paredes_externas.objects.link(ob_bloco_dungeon_wall_4884_2119_z0)
col_01_paredes_externas.objects.link(ob_bloco_dungeon_wall_4885_2119_z0)
col_01_paredes_externas.objects.link(ob_bloco_dungeon_wall_4886_2119_z0)
col_01_paredes_externas.objects.link(ob_bloco_dungeon_wall_4887_2119_z0)
col_01_paredes_externas.objects.link(ob_parede_externa_leste_x4887_y2112_2118)
col_01_paredes_externas.objects.link(ob_bloco_dungeon_wall_4887_2112_z0)
col_01_paredes_externas.objects.link(ob_bloco_dungeon_wall_4887_2113_z0)
col_01_paredes_externas.objects.link(ob_bloco_dungeon_wall_4887_2114_z0)
col_01_paredes_externas.objects.link(ob_bloco_dungeon_wall_4887_2115_z0)
col_01_paredes_externas.objects.link(ob_bloco_dungeon_wall_4887_2116_z0)
col_01_paredes_externas.objects.link(ob_bloco_dungeon_wall_4887_2117_z0)
col_01_paredes_externas.objects.link(ob_bloco_dungeon_wall_4887_2118_z0)
col_02_paredes_internas.objects.link(ob_parede_interna_ew_02_y2112_x4885_4885)
col_02_paredes_internas.objects.link(ob_bloco_shackles_4885_2112_z9)
col_03_pisos_escadas.objects.link(ob_pisos_lajes)
col_03_pisos_escadas.objects.link(ob_piso_floor_spikes_4880_2116_z0)
col_04_moveis_decoracoes.objects.link(ob_moveis_decoracoes)
col_04_moveis_decoracoes.objects.link(ob_movel_skeleton_with_meat_4883_2112_z0)
col_04_moveis_decoracoes.objects.link(ob_movel_pile_of_garbage_4884_2112_z0)
col_04_moveis_decoracoes.objects.link(ob_movel_garbage_4881_2113_z0)
col_04_moveis_decoracoes.objects.link(ob_movel_garbage_4882_2113_z0)
col_04_moveis_decoracoes.objects.link(ob_movel_garbage_4884_2113_z0)
col_04_moveis_decoracoes.objects.link(ob_movel_garbage_4885_2113_z0)

# ---- scene / render settings (as saved in the file)
scene.frame_start = 1; scene.frame_end = 250; scene.frame_set(1)
scene.render.engine = 'BLENDER_EEVEE_NEXT'
scene.render.bake_bias = 0.0
scene.render.bake_samples = 0
scene.cycles.sampling_pattern = 'TABULATED_SOBOL'
scene.eevee.use_volume_custom_range = False
bpy.context.view_layer.update()

# ---- added for rendering (the .blend has no active camera and no usable light): camera, sun + grey world if the file has none
cam_auto = bpy.data.cameras.new('AutoCamera')
cam_auto.lens = 50.0
cam_auto.sensor_width = 36.0
cam_auto.clip_end = 1000.0
ob_auto_camera = bpy.data.objects.new('AutoCamera', cam_auto)
scene.collection.objects.link(ob_auto_camera)
ob_auto_camera.location = (10.9954, -13.5195, 10.0663)
ob_auto_camera.rotation_euler = (1.09748, -7.21219e-08, 0.694738)
scene.camera = ob_auto_camera
light_auto_sun = bpy.data.lights.new('AutoSun', 'SUN')
light_auto_sun.energy = 3.0
light_auto_sun.angle = 0.0523599
ob_auto_sun = bpy.data.objects.new('AutoSun', light_auto_sun)
scene.collection.objects.link(ob_auto_sun)
ob_auto_sun.rotation_euler = (0.872665, 0.174533, 0.523599)
if scene.world is None:
    world_auto = bpy.data.worlds.new('AutoWorld')
    world_auto.color = (0.3, 0.3, 0.3)
    scene.world = world_auto
bpy.context.view_layer.update()

